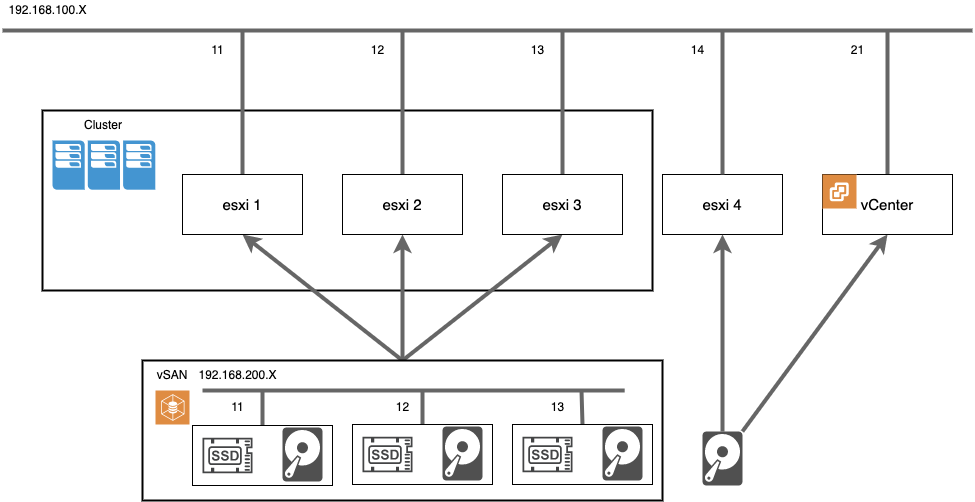

The diagram above was exported from draw.io. Its source (the exported page's mxGraphModel, read from the mxfile embedded in the PNG):
<mxGraphModel dx="1898" dy="530" grid="1" gridSize="10" guides="1" tooltips="1" connect="1" arrows="1" fold="1" page="1" pageScale="1" pageWidth="1169" pageHeight="827" math="0" shadow="0">
  <root>
    <mxCell id="0" />
    <mxCell id="1" parent="0" />
    <mxCell id="85" value="" style="rounded=0;whiteSpace=wrap;html=1;strokeWidth=2;" parent="1" vertex="1">
      <mxGeometry x="-50" y="320" width="610" height="180" as="geometry" />
    </mxCell>
    <mxCell id="6" value="&lt;font style=&quot;font-size: 15px&quot;&gt;esxi 4&lt;/font&gt;" style="rounded=0;whiteSpace=wrap;html=1;" parent="1" vertex="1">
      <mxGeometry x="570" y="384" width="120" height="60" as="geometry" />
    </mxCell>
    <mxCell id="7" value="" style="endArrow=none;html=1;startSize=6;strokeWidth=4;fillColor=#f5f5f5;strokeColor=#666666;" parent="1" edge="1">
      <mxGeometry width="50" height="50" relative="1" as="geometry">
        <mxPoint x="-90" y="240" as="sourcePoint" />
        <mxPoint x="880" y="240" as="targetPoint" />
      </mxGeometry>
    </mxCell>
    <mxCell id="8" value="192.168.100.X" style="text;html=1;align=center;verticalAlign=middle;resizable=0;points=[];autosize=1;" parent="1" vertex="1">
      <mxGeometry x="-90" y="210" width="90" height="20" as="geometry" />
    </mxCell>
    <mxCell id="9" value="" style="endArrow=none;html=1;startSize=6;strokeWidth=4;exitX=0.5;exitY=0;exitDx=0;exitDy=0;fillColor=#f5f5f5;strokeColor=#666666;" parent="1" source="3" edge="1">
      <mxGeometry width="50" height="50" relative="1" as="geometry">
        <mxPoint x="190" y="300" as="sourcePoint" />
        <mxPoint x="150" y="240" as="targetPoint" />
      </mxGeometry>
    </mxCell>
    <mxCell id="10" value="" style="endArrow=none;html=1;startSize=6;strokeWidth=4;fillColor=#f5f5f5;strokeColor=#666666;" parent="1" source="4" edge="1">
      <mxGeometry width="50" height="50" relative="1" as="geometry">
        <mxPoint x="160" y="290" as="sourcePoint" />
        <mxPoint x="310" y="240" as="targetPoint" />
      </mxGeometry>
    </mxCell>
    <mxCell id="11" value="" style="endArrow=none;html=1;startSize=6;strokeWidth=4;fillColor=#f5f5f5;strokeColor=#666666;" parent="1" source="5" edge="1">
      <mxGeometry width="50" height="50" relative="1" as="geometry">
        <mxPoint x="170" y="300" as="sourcePoint" />
        <mxPoint x="470" y="240" as="targetPoint" />
      </mxGeometry>
    </mxCell>
    <mxCell id="12" value="" style="endArrow=none;html=1;startSize=6;strokeWidth=4;exitX=0.5;exitY=0;exitDx=0;exitDy=0;fillColor=#f5f5f5;strokeColor=#666666;" parent="1" source="6" edge="1">
      <mxGeometry width="50" height="50" relative="1" as="geometry">
        <mxPoint x="610" y="300" as="sourcePoint" />
        <mxPoint x="630" y="240" as="targetPoint" />
      </mxGeometry>
    </mxCell>
    <mxCell id="13" value="11" style="text;html=1;align=center;verticalAlign=middle;resizable=0;points=[];autosize=1;" parent="1" vertex="1">
      <mxGeometry x="110" y="250" width="30" height="20" as="geometry" />
    </mxCell>
    <mxCell id="14" value="12" style="text;html=1;align=center;verticalAlign=middle;resizable=0;points=[];autosize=1;" parent="1" vertex="1">
      <mxGeometry x="270" y="250" width="30" height="20" as="geometry" />
    </mxCell>
    <mxCell id="15" value="13" style="text;html=1;align=center;verticalAlign=middle;resizable=0;points=[];autosize=1;" parent="1" vertex="1">
      <mxGeometry x="430" y="250" width="30" height="20" as="geometry" />
    </mxCell>
    <mxCell id="16" value="14" style="text;html=1;align=center;verticalAlign=middle;resizable=0;points=[];autosize=1;" parent="1" vertex="1">
      <mxGeometry x="590" y="250" width="30" height="20" as="geometry" />
    </mxCell>
    <mxCell id="46" style="edgeStyle=none;html=1;exitX=0.5;exitY=0;exitDx=0;exitDy=0;entryX=0.5;entryY=1;entryDx=0;entryDy=0;strokeWidth=4;startArrow=none;startFill=0;endArrow=classic;endFill=1;fillColor=#f5f5f5;strokeColor=#666666;" parent="1" source="26" target="5" edge="1">
      <mxGeometry relative="1" as="geometry" />
    </mxCell>
    <mxCell id="48" style="edgeStyle=none;html=1;entryX=0.5;entryY=1;entryDx=0;entryDy=0;startSize=6;strokeWidth=4;startArrow=none;startFill=0;endArrow=classic;endFill=1;fillColor=#f5f5f5;strokeColor=#666666;" parent="1" source="136" target="6" edge="1">
      <mxGeometry relative="1" as="geometry">
        <mxPoint x="630" y="650" as="sourcePoint" />
      </mxGeometry>
    </mxCell>
    <mxCell id="49" style="edgeStyle=none;html=1;entryX=0.5;entryY=1;entryDx=0;entryDy=0;startSize=6;strokeWidth=4;startArrow=none;startFill=0;endArrow=classic;endFill=1;fillColor=#f5f5f5;strokeColor=#666666;" parent="1" source="136" target="29" edge="1">
      <mxGeometry relative="1" as="geometry">
        <mxPoint x="720" y="510" as="sourcePoint" />
      </mxGeometry>
    </mxCell>
    <mxCell id="31" value="" style="endArrow=none;html=1;startSize=6;strokeWidth=4;fillColor=#f5f5f5;strokeColor=#666666;exitX=0.5;exitY=0;exitDx=0;exitDy=0;" parent="1" source="29" edge="1">
      <mxGeometry width="50" height="50" relative="1" as="geometry">
        <mxPoint x="790" y="280" as="sourcePoint" />
        <mxPoint x="795" y="240" as="targetPoint" />
      </mxGeometry>
    </mxCell>
    <mxCell id="32" value="21" style="text;html=1;align=center;verticalAlign=middle;resizable=0;points=[];autosize=1;" parent="1" vertex="1">
      <mxGeometry x="750" y="250" width="30" height="20" as="geometry" />
    </mxCell>
    <mxCell id="63" style="edgeStyle=none;html=1;exitX=0.5;exitY=0;exitDx=0;exitDy=0;entryX=0.5;entryY=1;entryDx=0;entryDy=0;strokeWidth=4;startArrow=none;startFill=0;endArrow=classic;endFill=1;fillColor=#f5f5f5;strokeColor=#666666;" parent="1" source="26" target="4" edge="1">
      <mxGeometry relative="1" as="geometry">
        <mxPoint x="300" y="500" as="sourcePoint" />
        <mxPoint x="480" y="400" as="targetPoint" />
      </mxGeometry>
    </mxCell>
    <mxCell id="64" style="edgeStyle=none;html=1;entryX=0.5;entryY=1;entryDx=0;entryDy=0;strokeWidth=4;startArrow=none;startFill=0;endArrow=classic;endFill=1;fillColor=#f5f5f5;strokeColor=#666666;exitX=0.5;exitY=0;exitDx=0;exitDy=0;" parent="1" source="26" target="3" edge="1">
      <mxGeometry relative="1" as="geometry">
        <mxPoint x="290" y="490" as="sourcePoint" />
        <mxPoint x="320" y="400" as="targetPoint" />
      </mxGeometry>
    </mxCell>
    <mxCell id="86" value="" style="pointerEvents=1;shadow=0;dashed=0;html=1;strokeColor=none;fillColor=#4495D1;labelPosition=center;verticalLabelPosition=bottom;verticalAlign=top;align=center;outlineConnect=0;shape=mxgraph.veeam.cluster;" parent="1" vertex="1">
      <mxGeometry x="-40" y="350" width="102.8" height="49.2" as="geometry" />
    </mxCell>
    <mxCell id="108" value="Cluster" style="text;html=1;strokeColor=none;fillColor=none;align=center;verticalAlign=middle;whiteSpace=wrap;rounded=0;" parent="1" vertex="1">
      <mxGeometry x="-18.599999999999994" y="320" width="60" height="30" as="geometry" />
    </mxCell>
    <mxCell id="111" value="" style="group" parent="1" vertex="1" connectable="0">
      <mxGeometry x="90" y="384" width="440" height="60" as="geometry" />
    </mxCell>
    <mxCell id="3" value="&lt;font style=&quot;font-size: 15px&quot;&gt;esxi 1&lt;/font&gt;" style="rounded=0;whiteSpace=wrap;html=1;" parent="111" vertex="1">
      <mxGeometry width="120" height="60" as="geometry" />
    </mxCell>
    <mxCell id="4" value="&lt;font style=&quot;font-size: 15px&quot;&gt;esxi 2&lt;/font&gt;" style="rounded=0;whiteSpace=wrap;html=1;" parent="111" vertex="1">
      <mxGeometry x="160" width="120" height="60" as="geometry" />
    </mxCell>
    <mxCell id="5" value="&lt;font style=&quot;font-size: 15px&quot;&gt;esxi 3&lt;/font&gt;" style="rounded=0;whiteSpace=wrap;html=1;" parent="111" vertex="1">
      <mxGeometry x="320" width="120" height="60" as="geometry" />
    </mxCell>
    <mxCell id="112" value="" style="group" parent="1" vertex="1" connectable="0">
      <mxGeometry x="730" y="384" width="130" height="60" as="geometry" />
    </mxCell>
    <mxCell id="29" value="&lt;font style=&quot;font-size: 15px&quot;&gt;vCenter&lt;/font&gt;" style="rounded=0;whiteSpace=wrap;html=1;strokeWidth=1;align=center;" parent="112" vertex="1">
      <mxGeometry width="130" height="60" as="geometry" />
    </mxCell>
    <mxCell id="53" value="" style="sketch=0;pointerEvents=1;shadow=0;dashed=0;html=1;strokeColor=none;fillColor=#DF8C42;labelPosition=center;verticalLabelPosition=bottom;verticalAlign=top;align=center;outlineConnect=0;shape=mxgraph.veeam2.vmware_vsphere;" parent="112" vertex="1">
      <mxGeometry width="34" height="34" as="geometry" />
    </mxCell>
    <mxCell id="26" value="" style="rounded=0;whiteSpace=wrap;html=1;strokeWidth=2;" parent="1" vertex="1">
      <mxGeometry x="50" y="570" width="520" height="140" as="geometry" />
    </mxCell>
    <mxCell id="28" value="vSAN" style="text;html=1;align=center;verticalAlign=middle;whiteSpace=wrap;rounded=0;" parent="1" vertex="1">
      <mxGeometry x="50" y="570" width="60" height="30" as="geometry" />
    </mxCell>
    <mxCell id="55" value="" style="sketch=0;pointerEvents=1;shadow=0;dashed=0;html=1;strokeColor=none;fillColor=#DF8C42;labelPosition=center;verticalLabelPosition=bottom;verticalAlign=top;align=center;outlineConnect=0;shape=mxgraph.veeam2.vmware_vsan;" parent="1" vertex="1">
      <mxGeometry x="63" y="600" width="34" height="34" as="geometry" />
    </mxCell>
    <mxCell id="65" value="192.168.200.X" style="text;html=1;align=center;verticalAlign=middle;resizable=0;points=[];autosize=1;" parent="1" vertex="1">
      <mxGeometry x="100" y="575" width="90" height="20" as="geometry" />
    </mxCell>
    <mxCell id="73" value="" style="endArrow=none;html=1;startSize=6;strokeWidth=4;fillColor=#f5f5f5;strokeColor=#666666;entryX=0.5;entryY=0;entryDx=0;entryDy=0;" parent="1" target="71" edge="1">
      <mxGeometry width="50" height="50" relative="1" as="geometry">
        <mxPoint x="170" y="600" as="sourcePoint" />
        <mxPoint x="330" y="420.0000000000001" as="targetPoint" />
      </mxGeometry>
    </mxCell>
    <mxCell id="76" value="" style="endArrow=none;html=1;startSize=6;strokeWidth=4;fillColor=#f5f5f5;strokeColor=#666666;entryX=0.5;entryY=0;entryDx=0;entryDy=0;" parent="1" target="125" edge="1">
      <mxGeometry width="50" height="50" relative="1" as="geometry">
        <mxPoint x="330" y="600" as="sourcePoint" />
        <mxPoint x="330" y="635" as="targetPoint" />
      </mxGeometry>
    </mxCell>
    <mxCell id="78" value="" style="endArrow=none;html=1;startSize=6;strokeWidth=4;fillColor=#f5f5f5;strokeColor=#666666;entryX=0.5;entryY=0;entryDx=0;entryDy=0;" parent="1" target="129" edge="1">
      <mxGeometry width="50" height="50" relative="1" as="geometry">
        <mxPoint x="489" y="600" as="sourcePoint" />
        <mxPoint x="489.33" y="704" as="targetPoint" />
      </mxGeometry>
    </mxCell>
    <mxCell id="69" value="" style="endArrow=none;html=1;startSize=6;strokeWidth=4;fillColor=#f5f5f5;strokeColor=#666666;" parent="1" edge="1">
      <mxGeometry width="50" height="50" relative="1" as="geometry">
        <mxPoint x="110" y="600.0000000000001" as="sourcePoint" />
        <mxPoint x="532.1875" y="600" as="targetPoint" />
      </mxGeometry>
    </mxCell>
    <mxCell id="114" value="11" style="text;html=1;align=center;verticalAlign=middle;resizable=0;points=[];autosize=1;" parent="1" vertex="1">
      <mxGeometry x="130" y="607" width="30" height="20" as="geometry" />
    </mxCell>
    <mxCell id="115" value="12" style="text;html=1;align=center;verticalAlign=middle;resizable=0;points=[];autosize=1;" parent="1" vertex="1">
      <mxGeometry x="295" y="607" width="30" height="20" as="geometry" />
    </mxCell>
    <mxCell id="116" value="13" style="text;html=1;align=center;verticalAlign=middle;resizable=0;points=[];autosize=1;" parent="1" vertex="1">
      <mxGeometry x="450" y="607" width="30" height="20" as="geometry" />
    </mxCell>
    <mxCell id="123" value="" style="group" parent="1" vertex="1" connectable="0">
      <mxGeometry x="100" y="635" width="140" height="60" as="geometry" />
    </mxCell>
    <mxCell id="71" value="" style="rounded=0;whiteSpace=wrap;html=1;strokeWidth=1;" parent="123" vertex="1">
      <mxGeometry width="140" height="60" as="geometry" />
    </mxCell>
    <mxCell id="118" value="" style="sketch=0;pointerEvents=1;shadow=0;dashed=0;html=1;strokeColor=none;fillColor=#434445;aspect=fixed;labelPosition=center;verticalLabelPosition=bottom;verticalAlign=top;align=center;outlineConnect=0;shape=mxgraph.vvd.ssd;" parent="123" vertex="1">
      <mxGeometry x="10" y="12.25" width="50" height="35.5" as="geometry" />
    </mxCell>
    <mxCell id="122" value="" style="sketch=0;pointerEvents=1;shadow=0;dashed=0;html=1;strokeColor=none;fillColor=#505050;labelPosition=center;verticalLabelPosition=bottom;verticalAlign=top;outlineConnect=0;align=center;shape=mxgraph.office.devices.hard_disk;" parent="123" vertex="1">
      <mxGeometry x="90" y="2" width="40" height="54" as="geometry" />
    </mxCell>
    <mxCell id="124" value="" style="group" parent="1" vertex="1" connectable="0">
      <mxGeometry x="260" y="634" width="140" height="60" as="geometry" />
    </mxCell>
    <mxCell id="125" value="" style="rounded=0;whiteSpace=wrap;html=1;strokeWidth=1;" parent="124" vertex="1">
      <mxGeometry width="140" height="60" as="geometry" />
    </mxCell>
    <mxCell id="126" value="" style="sketch=0;pointerEvents=1;shadow=0;dashed=0;html=1;strokeColor=none;fillColor=#434445;aspect=fixed;labelPosition=center;verticalLabelPosition=bottom;verticalAlign=top;align=center;outlineConnect=0;shape=mxgraph.vvd.ssd;" parent="124" vertex="1">
      <mxGeometry x="10" y="12.25" width="50" height="35.5" as="geometry" />
    </mxCell>
    <mxCell id="127" value="" style="sketch=0;pointerEvents=1;shadow=0;dashed=0;html=1;strokeColor=none;fillColor=#505050;labelPosition=center;verticalLabelPosition=bottom;verticalAlign=top;outlineConnect=0;align=center;shape=mxgraph.office.devices.hard_disk;" parent="124" vertex="1">
      <mxGeometry x="90" y="2" width="40" height="54" as="geometry" />
    </mxCell>
    <mxCell id="128" value="" style="group" parent="1" vertex="1" connectable="0">
      <mxGeometry x="420" y="634" width="140" height="60" as="geometry" />
    </mxCell>
    <mxCell id="129" value="" style="rounded=0;whiteSpace=wrap;html=1;strokeWidth=1;" parent="128" vertex="1">
      <mxGeometry width="140" height="60" as="geometry" />
    </mxCell>
    <mxCell id="130" value="" style="sketch=0;pointerEvents=1;shadow=0;dashed=0;html=1;strokeColor=none;fillColor=#434445;aspect=fixed;labelPosition=center;verticalLabelPosition=bottom;verticalAlign=top;align=center;outlineConnect=0;shape=mxgraph.vvd.ssd;" parent="128" vertex="1">
      <mxGeometry x="10" y="12.25" width="50" height="35.5" as="geometry" />
    </mxCell>
    <mxCell id="131" value="" style="sketch=0;pointerEvents=1;shadow=0;dashed=0;html=1;strokeColor=none;fillColor=#505050;labelPosition=center;verticalLabelPosition=bottom;verticalAlign=top;outlineConnect=0;align=center;shape=mxgraph.office.devices.hard_disk;" parent="128" vertex="1">
      <mxGeometry x="90" y="2" width="40" height="54" as="geometry" />
    </mxCell>
    <mxCell id="136" value="" style="sketch=0;pointerEvents=1;shadow=0;dashed=0;html=1;strokeColor=none;fillColor=#505050;labelPosition=center;verticalLabelPosition=bottom;verticalAlign=top;outlineConnect=0;align=center;shape=mxgraph.office.devices.hard_disk;fontSize=15;" parent="1" vertex="1">
      <mxGeometry x="610" y="641" width="40" height="54" as="geometry" />
    </mxCell>
  </root>
</mxGraphModel>